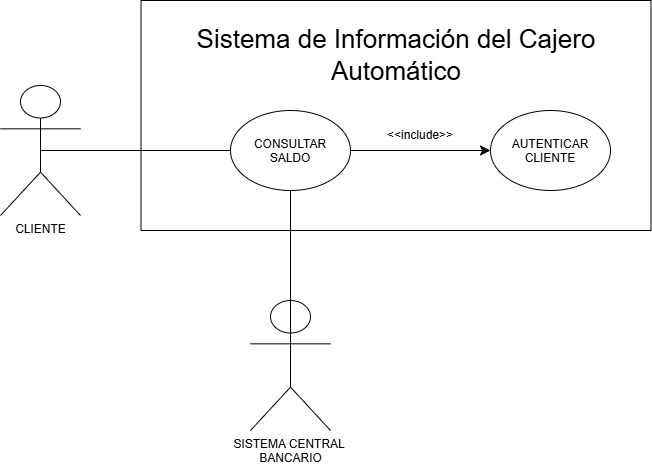

The diagram above was exported from draw.io. Its source (the exported page's mxGraphModel, read from the mxfile embedded in the PNG):
<mxGraphModel dx="691" dy="535" grid="1" gridSize="10" guides="1" tooltips="1" connect="1" arrows="1" fold="1" page="1" pageScale="1" pageWidth="827" pageHeight="1169" math="0" shadow="0">
  <root>
    <mxCell id="0" />
    <mxCell id="1" parent="0" />
    <mxCell id="fRcrA_Pfowvpu0IG61tj-1" parent="1" style="text;html=1;whiteSpace=wrap;strokeColor=none;fillColor=none;align=center;verticalAlign=middle;rounded=0;" value="&lt;span style=&quot;font-size: 26px;&quot;&gt;Sistema de Información del Cajero Automático&lt;/span&gt;" vertex="1">
      <mxGeometry height="30" width="470" x="170.5" y="140" as="geometry" />
    </mxCell>
    <mxCell id="fRcrA_Pfowvpu0IG61tj-10" parent="1" style="shape=umlActor;verticalLabelPosition=bottom;verticalAlign=top;html=1;outlineConnect=0;" value="CLIENTE" vertex="1">
      <mxGeometry height="130" width="80" x="10" y="185" as="geometry" />
    </mxCell>
    <mxCell id="fRcrA_Pfowvpu0IG61tj-12" parent="1" style="ellipse;whiteSpace=wrap;html=1;shapeInside=1;" value="AUTENTICAR CLIENTE" vertex="1">
      <mxGeometry height="80" width="120" x="500" y="210" as="geometry" />
    </mxCell>
    <mxCell id="fRcrA_Pfowvpu0IG61tj-13" edge="1" parent="1" source="fRcrA_Pfowvpu0IG61tj-10" style="endArrow=none;html=1;rounded=0;fontSize=12;startSize=8;endSize=8;curved=1;exitX=0.5;exitY=0.5;exitDx=0;exitDy=0;exitPerimeter=0;entryX=0;entryY=0.5;entryDx=0;entryDy=0;" target="PiMCKHXh5g-FXNSmoPYT-1" value="">
      <mxGeometry height="50" relative="1" width="50" as="geometry">
        <mxPoint x="420" y="320" as="sourcePoint" />
        <mxPoint x="280" y="250" as="targetPoint" />
      </mxGeometry>
    </mxCell>
    <mxCell id="fRcrA_Pfowvpu0IG61tj-17" parent="1" style="rounded=0;whiteSpace=wrap;html=1;fillColor=none;" value="" vertex="1">
      <mxGeometry height="230" width="510" x="150.5" y="100" as="geometry" />
    </mxCell>
    <mxCell id="zkYUchKpZIpOfGQHQZAs-1" parent="1" style="shape=umlActor;verticalLabelPosition=bottom;verticalAlign=top;html=1;outlineConnect=0;" value="SISTEMA CENTRAL&amp;nbsp;&lt;div&gt;BANCARIO&lt;/div&gt;" vertex="1">
      <mxGeometry height="130" width="80" x="260" y="400" as="geometry" />
    </mxCell>
    <mxCell id="zkYUchKpZIpOfGQHQZAs-2" edge="1" parent="1" source="PiMCKHXh5g-FXNSmoPYT-1" style="endArrow=none;html=1;rounded=0;fontSize=12;startSize=8;endSize=8;curved=1;entryX=0.5;entryY=0.5;entryDx=0;entryDy=0;entryPerimeter=0;exitX=0.5;exitY=1;exitDx=0;exitDy=0;" target="zkYUchKpZIpOfGQHQZAs-1" value="">
      <mxGeometry height="50" relative="1" width="50" as="geometry">
        <mxPoint x="370" y="170" as="sourcePoint" />
        <mxPoint x="420" y="120" as="targetPoint" />
      </mxGeometry>
    </mxCell>
    <mxCell id="PiMCKHXh5g-FXNSmoPYT-1" parent="1" style="ellipse;whiteSpace=wrap;html=1;shapeInside=1;" value="CONSULTAR SALDO" vertex="1">
      <mxGeometry height="80" width="120" x="240" y="210" as="geometry" />
    </mxCell>
    <mxCell id="PiMCKHXh5g-FXNSmoPYT-2" edge="1" parent="1" source="PiMCKHXh5g-FXNSmoPYT-1" style="endArrow=classic;html=1;rounded=0;fontSize=12;startSize=8;endSize=8;curved=1;exitX=1;exitY=0.5;exitDx=0;exitDy=0;entryX=0;entryY=0.5;entryDx=0;entryDy=0;" target="fRcrA_Pfowvpu0IG61tj-12" value="">
      <mxGeometry height="50" relative="1" width="50" as="geometry">
        <mxPoint x="390" y="250" as="sourcePoint" />
        <mxPoint x="440" y="200" as="targetPoint" />
      </mxGeometry>
    </mxCell>
    <mxCell id="PiMCKHXh5g-FXNSmoPYT-3" parent="1" style="text;html=1;whiteSpace=wrap;strokeColor=none;fillColor=none;align=center;verticalAlign=middle;rounded=0;" value="&amp;lt;&amp;lt;include&amp;gt;&amp;gt;" vertex="1">
      <mxGeometry height="30" width="60" x="400" y="220" as="geometry" />
    </mxCell>
  </root>
</mxGraphModel>